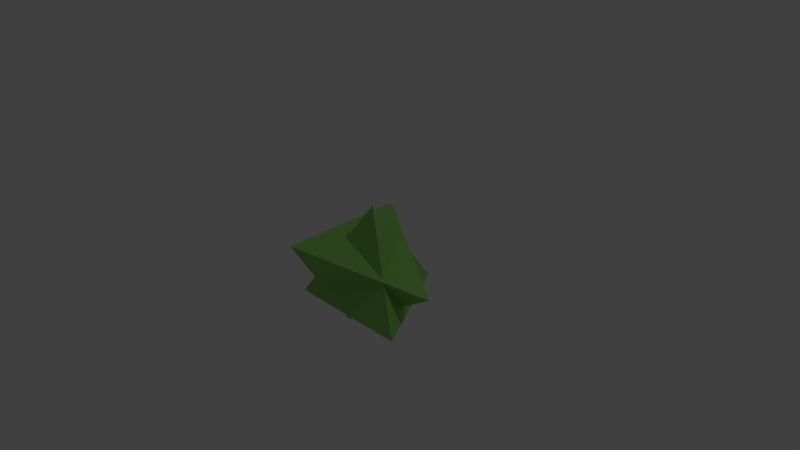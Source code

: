 # Source: obiettivo.blend  (saved by Blender 2.71.0; exported with 4.5.12 LTS)
import bpy
from mathutils import Matrix  # noqa: F401  (used for matrix-valued properties, if any)

bpy.ops.wm.read_factory_settings(use_empty=True)
scene = bpy.context.scene
scene.name = 'Scene'

# ---- collections
col_collection_1 = bpy.data.collections.new('Collection 1'); scene.collection.children.link(col_collection_1)

# ---- materials (node trees are filled in below, after node groups)
mat_material_001 = bpy.data.materials.new('Material.001')
mat_material_001.alpha_threshold = 0.0
mat_material_001.use_transparent_shadow = False
mat_material_001.diffuse_color = (0.263, 0.6038, 0.1341, 1.0)
mat_material_001.roughness = 0.5
mat_material_001.line_color = (0.0, 0.0, 0.0, 1.0)

# ---- material node trees

# ---- world
world_world = bpy.data.worlds.new('World'); scene.world = world_world
world_world.color = (0.05088, 0.05088, 0.05088)
world_world.use_sun_shadow = False
world_world.sun_shadow_jitter_overblur = 0.0
world_world.cycles.sampling_method = 'MANUAL'
world_world.cycles.sample_map_resolution = 256

# ---- cameras
cam_camera = bpy.data.cameras.new('Camera')
cam_camera.clip_end = 100.0
cam_camera.lens = 35.0
cam_camera.sensor_width = 32.0
cam_camera.sensor_height = 18.0
cam_camera.ortho_scale = 7.314
cam_camera.dof.focus_distance = 0.0
cam_camera.dof.aperture_fstop = 128.0

# ---- lights
light_lamp = bpy.data.lights.new('Lamp', 'POINT')
light_lamp.transmission_factor = 0.0
light_lamp.cutoff_distance = 30.0
light_lamp.energy = 100.0
light_lamp.shadow_buffer_clip_start = 1.001
light_lamp.shadow_soft_size = 0.1
light_lamp.shadow_maximum_resolution = 0.006
light_lamp.use_absolute_resolution = True
light_lamp.cycles.use_multiple_importance_sampling = False

# ---- meshes
me_cone_001 = bpy.data.meshes.new('Cone.001')
me_cone_001.from_pydata([(0.0, 1.0, -1.0), (0.866, -0.5, -1.0), (0.0, 0.0, 1.0), (-0.866, -0.5, -1.0), (0.9178, 0.64, -0.3034), (0.138, -0.6414, 0.791), (-0.7847, 0.5055, -0.3034), (0.138, -0.6414, -1.398)], [], [(1, 2, 3), (0, 2, 1), (3, 2, 0), (0, 1, 3), (5, 6, 7), (4, 6, 5), (7, 6, 4), (4, 5, 7)])
me_cone_001.materials.append(mat_material_001)
me_cone_001.use_remesh_preserve_volume = False
me_cone_001.use_remesh_preserve_attributes = False
me_cone_001.use_mirror_vertex_groups = False
me_cone_001.update()

# ---- objects
ob_obiettivo = bpy.data.objects.new('obiettivo', me_cone_001)
ob_lamp = bpy.data.objects.new('Lamp', light_lamp)
ob_camera = bpy.data.objects.new('Camera', cam_camera)

# ---- transforms, parenting, visibility, modifiers, constraints
ob_obiettivo.location = (0.2401, -0.02382, -0.2409)
ob_obiettivo.rotation_euler = (1.571, 1.024, 1.571)
ob_obiettivo.scale = (1.0, 1.0, 0.7913)
ob_obiettivo.lineart.crease_threshold = 0.0
ob_lamp.location = (4.076, 1.005, 5.904)
ob_lamp.rotation_euler = (0.6503, 0.05522, 1.866)
ob_lamp.lock_rotations_4d = False
ob_lamp.empty_display_type = 'ARROWS'
ob_lamp.color = (0.0, 0.0, 0.0, 0.0)
ob_lamp.hide_viewport = True
ob_lamp.lineart.crease_threshold = 0.0
ob_camera.location = (7.481, -6.508, 5.344)
ob_camera.rotation_euler = (1.109, 0.01082, 0.8149)
ob_camera.lock_rotations_4d = False
ob_camera.empty_display_type = 'ARROWS'
ob_camera.color = (0.0, 0.0, 0.0, 0.0)
ob_camera.hide_viewport = True
ob_camera.display_type = 'WIRE'
ob_camera.lineart.crease_threshold = 0.0

# ---- collection membership
col_collection_1.objects.link(ob_obiettivo)
col_collection_1.objects.link(ob_lamp)
col_collection_1.objects.link(ob_camera)

# ---- scene / render settings (as saved in the file)
scene.camera = ob_camera
scene.frame_start = 1; scene.frame_end = 250; scene.frame_set(1)
scene.render.engine = 'BLENDER_EEVEE_NEXT'
scene.render.resolution_percentage = 50
scene.render.dither_intensity = 0.0
scene.cycles.use_denoising = False
scene.cycles.samples = 10
scene.cycles.sampling_pattern = 'TABULATED_SOBOL'
scene.cycles.light_sampling_threshold = 0.0
scene.cycles.use_adaptive_sampling = False
scene.cycles.use_light_tree = False
scene.cycles.blur_glossy = 0.0
scene.cycles.volume_bounces = 1
scene.cycles.pixel_filter_type = 'GAUSSIAN'
scene.cycles.sample_clamp_indirect = 0.0
scene.view_settings.view_transform = 'Standard'
bpy.context.view_layer.update()

